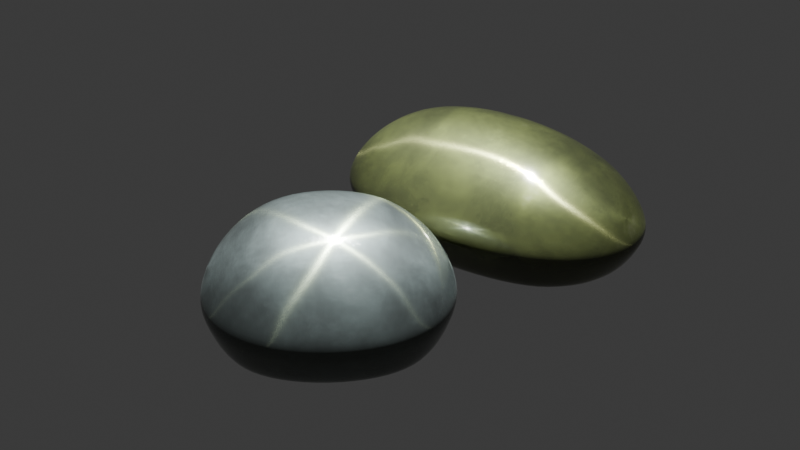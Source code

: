 # Source: chatoyant_gem_shader.blend  (saved by Blender 4.5.90; exported with 4.5.12 LTS)
import bpy
from mathutils import Matrix  # noqa: F401  (used for matrix-valued properties, if any)

bpy.ops.wm.read_factory_settings(use_empty=True)
scene = bpy.context.scene
scene.name = 'Scene'

# ---- collections
col_collection = bpy.data.collections.new('Collection'); scene.collection.children.link(col_collection)

# ---- materials (node trees are filled in below, after node groups)
mat_chatoyancy = bpy.data.materials.new('chatoyancy')
mat_chatoyancy.alpha_threshold = 0.0
mat_chatoyancy.use_transparent_shadow = False
mat_chatoyancy.roughness = 0.5
mat_chatoyancy.line_color = (0.0, 0.0, 0.0, 1.0)
mat_asterism = bpy.data.materials.new('asterism')
mat_asterism.alpha_threshold = 0.0
mat_asterism.use_transparent_shadow = False
mat_asterism.roughness = 0.5
mat_asterism.line_color = (0.0, 0.0, 0.0, 1.0)

# ---- node groups
ng_inside_fibers = bpy.data.node_groups.new('inside fibers', 'ShaderNodeTree')
_s = ng_inside_fibers.interface.new_socket(name='Result', in_out='OUTPUT', socket_type='NodeSocketFloat')
_s = ng_inside_fibers.interface.new_socket(name='Vector', in_out='INPUT', socket_type='NodeSocketVector')
_N = ng_inside_fibers.nodes; _L = ng_inside_fibers.links
n0 = _N.new('NodeGroupOutput'); n0.name = 'Group Output'; n0.location = (352, 0)
n1 = _N.new('NodeGroupInput'); n1.name = 'Group Input'; n1.location = (-472, -46)
n2 = _N.new('ShaderNodeTexNoise'); n2.name = 'Noise Texture.007'; n2.location = (196, -36)
n2.inputs[2].default_value = 25.0
n3 = _N.new('ShaderNodeMapping'); n3.name = 'Mapping.004'; n3.location = (29, -36)
n3.inputs[3].default_value = (27.1, 0.47, 1.0)
n4 = _N.new('ShaderNodeMapRange'); n4.name = 'Map Range.002'; n4.location = (356, -36)
n4.inputs[1].default_value = 0.5
n4.inputs[2].default_value = 0.6
n4.inputs[3].default_value = 0.02
n4.inputs[4].default_value = 0.05
n5 = _N.new('NodeFrame'); n5.name = 'Frame'; n5.location = (-279, 35)
n5.label = 'fibers (imperfections)'
n5.width = 526
n2.parent = n5
n3.parent = n5
n4.parent = n5
_L.new(n2.outputs[0], n4.inputs[0])
_L.new(n3.outputs[0], n2.inputs[0])
_L.new(n4.outputs[0], n0.inputs[0])
_L.new(n1.outputs[0], n3.inputs[0])
n0.is_active_output = True
ng_color = bpy.data.node_groups.new('color', 'ShaderNodeTree')
_s = ng_color.interface.new_socket(name='Vector', in_out='OUTPUT', socket_type='NodeSocketVector')
_s = ng_color.interface.new_socket(name='Value', in_out='OUTPUT', socket_type='NodeSocketFloat')
_s = ng_color.interface.new_socket(name='Vector', in_out='INPUT', socket_type='NodeSocketVector')
_s.hide_value = True
_s = ng_color.interface.new_socket(name='W', in_out='INPUT', socket_type='NodeSocketFloat')
_s.default_value = 2.1
_s.min_value = -1000.0
_s.max_value = 1000.0
_N = ng_color.nodes; _L = ng_color.links
n0 = _N.new('NodeGroupOutput'); n0.name = 'Group Output'; n0.location = (1033, 92)
n1 = _N.new('NodeGroupInput'); n1.name = 'Group Input'; n1.location = (-1160, 0)
n2 = _N.new('ShaderNodeTexNoise'); n2.name = 'Noise Texture.009'; n2.location = (29, -137)
n2.inputs[2].default_value = 1.3
n2.inputs[3].default_value = 3.0
n2.inputs[4].default_value = 0.4
n2.inputs[5].default_value = 2.1
n3 = _N.new('ShaderNodeTexNoise'); n3.name = 'Noise Texture.010'; n3.location = (29, -36)
n3.inputs[2].default_value = 3.0
n3.inputs[3].default_value = 3.0
n3.inputs[4].default_value = 0.65
n3.inputs[8].default_value = 0.3
n4 = _N.new('ShaderNodeTexWave'); n4.name = 'Wave Texture.001'; n4.location = (353, -36)
n4.inputs[1].default_value = 0.3
n4.inputs[2].default_value = 2.0
n4.inputs[3].default_value = 3.0
n4.inputs[4].default_value = 8.0
n5 = _N.new('ShaderNodeMath'); n5.name = 'Math.006'; n5.location = (153, 65)
n5.operation = 'MULTIPLY'
n6 = _N.new('ShaderNodeMapRange'); n6.name = 'Map Range.004'; n6.location = (530, -36)
n6.inputs[2].default_value = 0.26
n6.inputs[3].default_value = 0.73
n7 = _N.new('ShaderNodeVectorMath'); n7.name = 'Vector Math.005'; n7.location = (201, -36)
n8 = _N.new('ShaderNodeMath'); n8.name = 'Math.007'; n8.location = (410, 67)
n9 = _N.new('ShaderNodeTexNoise'); n9.name = 'Noise Texture.011'; n9.location = (29, -36)
n9.noise_dimensions = '4D'
n9.normalize = False
n9.inputs[2].default_value = 3.0
n9.inputs[3].default_value = 5.0
n9.inputs[4].default_value = 0.8
n9.inputs[8].default_value = 0.5
n10 = _N.new('ShaderNodeMath'); n10.name = 'Math.008'; n10.location = (-83, 248)
n10.operation = 'MULTIPLY'
n11 = _N.new('ShaderNodeMapRange'); n11.name = 'Map Range.005'; n11.location = (204, -36)
n11.inputs[3].default_value = 0.5
n11.inputs[4].default_value = 0.7
n12 = _N.new('NodeFrame'); n12.name = 'Frame.001'; n12.location = (-627, -275)
n12.label = 'big waves'
n12.width = 700
n13 = _N.new('NodeFrame'); n13.name = 'Frame.002'; n13.location = (-444, 477)
n13.label = 'colour variation'
n13.width = 198
n14 = _N.new('NodeFrame'); n14.name = 'Frame.003'; n14.location = (-525, 99)
n14.label = 'detailed noise'
n14.width = 373
n15 = _N.new('NodeReroute'); n15.name = 'Reroute'; n15.location = (-940, -40)
n15.width = 12
n15.socket_idname = 'NodeSocketVector'
n16 = _N.new('ShaderNodeGroup'); n16.name = 'Group'; n16.location = (154, -188)
n16.width = 219
n16.node_tree = ng_inside_fibers
n17 = _N.new('NodeReroute'); n17.name = 'Reroute.001'; n17.location = (-840, -780)
n17.width = 12
n17.socket_idname = 'NodeSocketVector'
n18 = _N.new('NodeReroute'); n18.name = 'Reroute.002'; n18.location = (120, -780)
n18.width = 12
n18.socket_idname = 'NodeSocketVector'
n19 = _N.new('ShaderNodeMapping'); n19.name = 'Mapping'; n19.location = (-698, -72)
n19.hide = True
n19.inputs[3].default_value = (0.5, 1.0, 1.0)
n20 = _N.new('ShaderNodeValToRGB'); n20.name = 'Color Ramp'; n20.location = (623, 18)
while len(n20.color_ramp.elements) > 1: n20.color_ramp.elements.remove(n20.color_ramp.elements[-1])
n20.color_ramp.elements[0].position = 0.0; n20.color_ramp.elements[0].color = (0.04269, 0.06244, 0.01971, 1.0)
_e = n20.color_ramp.elements.new(0.4); _e.color = (0.4454, 0.5726, 0.09465, 1.0)
_e = n20.color_ramp.elements.new(0.75); _e.color = (0.9579, 1.0, 0.6278, 1.0)
_e = n20.color_ramp.elements.new(1.0); _e.color = (0.9579, 1.0, 0.6278, 1.0)
n21 = _N.new('NodeReroute'); n21.name = 'Reroute.003'; n21.location = (120, -267)
n21.width = 12
n21.socket_idname = 'NodeSocketVector'
n2.parent = n12
n3.parent = n13
n4.parent = n12
n6.parent = n12
n7.parent = n12
n9.parent = n14
n11.parent = n14
_L.new(n6.outputs[0], n5.inputs[1])
_L.new(n2.outputs[0], n7.inputs[1])
_L.new(n9.outputs[0], n11.inputs[0])
_L.new(n4.outputs[0], n6.inputs[0])
_L.new(n3.outputs[0], n10.inputs[0])
_L.new(n10.outputs[0], n5.inputs[0])
_L.new(n11.outputs[0], n10.inputs[1])
_L.new(n7.outputs[0], n4.inputs[0])
_L.new(n5.outputs[0], n8.inputs[0])
_L.new(n15.outputs[0], n2.inputs[0])
_L.new(n15.outputs[0], n3.inputs[0])
_L.new(n15.outputs[0], n7.inputs[0])
_L.new(n19.outputs[0], n9.inputs[0])
_L.new(n1.outputs[0], n15.inputs[0])
_L.new(n21.outputs[0], n16.inputs[0])
_L.new(n16.outputs[0], n8.inputs[1])
_L.new(n15.outputs[0], n17.inputs[0])
_L.new(n17.outputs[0], n18.inputs[0])
_L.new(n15.outputs[0], n19.inputs[0])
_L.new(n8.outputs[0], n0.inputs[1])
_L.new(n1.outputs[1], n9.inputs[1])
_L.new(n8.outputs[0], n20.inputs[0])
_L.new(n20.outputs[0], n0.inputs[0])
_L.new(n18.outputs[0], n21.inputs[0])
n0.is_active_output = True
ng_chrysoberyl_002 = bpy.data.node_groups.new('chrysoberyl.002', 'ShaderNodeTree')
_s = ng_chrysoberyl_002.interface.new_socket(name='BSDF', in_out='OUTPUT', socket_type='NodeSocketShader')
_s = ng_chrysoberyl_002.interface.new_socket(name='Roughness', in_out='INPUT', socket_type='NodeSocketFloat')
_s.subtype = 'FACTOR'
_s.default_value = 0.05
_s.min_value = 0.0
_s.max_value = 1.0
_s = ng_chrysoberyl_002.interface.new_socket(name='Height', in_out='INPUT', socket_type='NodeSocketFloat')
_s.default_value = 1.0
_s.min_value = -1000.0
_s.max_value = 1000.0
_s.hide_value = True
_N = ng_chrysoberyl_002.nodes; _L = ng_chrysoberyl_002.links
n0 = _N.new('NodeGroupOutput'); n0.name = 'Group Output'; n0.location = (1000, -231)
n1 = _N.new('NodeGroupInput'); n1.name = 'Group Input'; n1.location = (-378, -179)
n2 = _N.new('ShaderNodeBsdfPrincipled'); n2.name = 'Principled BSDF.002'; n2.location = (29, -36)
n2.inputs[3].default_value = 1.7
n2.inputs[20].default_value = 0.0
n2.inputs[21].default_value = 1.7
n2.inputs[25].default_value = 0.2
n3 = _N.new('NodeFrame'); n3.name = 'Frame'; n3.location = (111, 56)
n3.label = 'chrysoberyl'
n3.width = 298
n4 = _N.new('ShaderNodeMath'); n4.name = 'Math'; n4.location = (-159, -38)
n4.operation = 'MULTIPLY'
n4.inputs[1].default_value = 1.3
n5 = _N.new('ShaderNodeBump'); n5.name = 'Bump'; n5.location = (-159, -192)
n5.inputs[1].default_value = 0.02
n5.inputs[2].default_value = 1.0
n6 = _N.new('ShaderNodeGroup'); n6.name = 'Group.002'; n6.location = (29, -36)
n6.node_tree = ng_color
n6.inputs[1].default_value = 4.4
n7 = _N.new('ShaderNodeMapRange'); n7.name = 'Map Range'; n7.location = (189, -36)
n7.inputs[1].default_value = 0.23
n7.inputs[2].default_value = 0.55
n8 = _N.new('ShaderNodeMix'); n8.name = 'Mix'; n8.location = (529, -116)
n8.data_type = 'RGBA'
n9 = _N.new('ShaderNodeGroup'); n9.name = 'Group.004'; n9.location = (29, -296)
n9.node_tree = ng_color
n9.inputs[1].default_value = 5.4
n10 = _N.new('ShaderNodeHueSaturation'); n10.name = 'Hue/Saturation/Value.001'; n10.location = (708, -118)
n10.inputs[1].default_value = 0.8
n10.inputs[2].default_value = 0.03
n11 = _N.new('NodeFrame'); n11.name = 'Frame.001'; n11.location = (-1392, 556)
n11.label = 'colour'
n11.width = 888
n12 = _N.new('NodeReroute'); n12.name = 'Reroute'; n12.location = (-459, 403)
n12.width = 12
n13 = _N.new('ShaderNodeBrightContrast'); n13.name = 'Brightness/Contrast'; n13.location = (189, -296)
n13.inputs[2].default_value = -0.1
n14 = _N.new('ShaderNodeMixShader'); n14.name = 'Mix Shader.001'; n14.location = (708, -227)
n14.inputs[0].default_value = 0.12
n15 = _N.new('ShaderNodeBsdfAnisotropic'); n15.name = 'Glossy BSDF'; n15.location = (264, -469)
n15.inputs[1].default_value = 0.5187
n15.inputs[2].default_value = 0.2
n16 = _N.new('ShaderNodeVectorMath'); n16.name = 'Vector Math.002'; n16.location = (24, -442)
n16.operation = 'MULTIPLY'
n17 = _N.new('ShaderNodeTangent'); n17.name = 'Tangent'; n17.location = (-326, -622)
n17.axis = 'X'
n18 = _N.new('ShaderNodeVectorMath'); n18.name = 'Vector Math.003'; n18.location = (-146, -622)
n19 = _N.new('ShaderNodeTexNoise'); n19.name = 'Noise Texture.005'; n19.location = (-326, -742)
n19.noise_dimensions = '4D'
n19.inputs[1].default_value = 11.1
n19.inputs[2].default_value = 1.5
n19.inputs[3].default_value = 3.0
n19.inputs[4].default_value = 0.45
n20 = _N.new('ShaderNodeVectorMath'); n20.name = 'Vector Math.004'; n20.location = (14, -622)
n20.inputs[1].default_value = (-0.5, -0.5, -0.5)
n21 = _N.new('ShaderNodeTexCoord'); n21.name = 'Texture Coordinate.001'; n21.location = (-1721, 345)
n22 = _N.new('NodeReroute'); n22.name = 'Reroute.001'; n22.location = (-1536, 312)
n22.width = 12
n22.socket_idname = 'NodeSocketVector'
n23 = _N.new('ShaderNodeValue'); n23.name = 'Value.001'; n23.location = (-142, -540)
n23.outputs[0].default_value = 15.0
n24 = _N.new('NodeReroute'); n24.name = 'Reroute.002'; n24.location = (-459, -519)
n24.width = 12
n2.parent = n3
n6.parent = n11
n7.parent = n11
n8.parent = n11
n9.parent = n11
n10.parent = n11
n13.parent = n11
_L.new(n1.outputs[0], n4.inputs[0])
_L.new(n1.outputs[1], n5.inputs[3])
_L.new(n6.outputs[1], n7.inputs[0])
_L.new(n7.outputs[0], n8.inputs[0])
_L.new(n6.outputs[0], n8.inputs[7])
_L.new(n13.outputs[0], n8.inputs[6])
_L.new(n10.outputs[0], n12.inputs[0])
_L.new(n8.outputs[2], n10.inputs[4])
_L.new(n9.outputs[0], n13.inputs[0])
_L.new(n2.outputs[0], n14.inputs[1])
_L.new(n5.outputs[0], n2.inputs[5])
_L.new(n14.outputs[0], n0.inputs[0])
_L.new(n19.outputs[0], n18.inputs[1])
_L.new(n17.outputs[0], n18.inputs[0])
_L.new(n20.outputs[0], n15.inputs[5])
_L.new(n18.outputs[0], n20.inputs[0])
_L.new(n15.outputs[0], n14.inputs[2])
_L.new(n21.outputs[3], n22.inputs[0])
_L.new(n22.outputs[0], n6.inputs[0])
_L.new(n22.outputs[0], n9.inputs[0])
_L.new(n23.outputs[0], n16.inputs[1])
_L.new(n16.outputs[0], n15.inputs[0])
_L.new(n24.outputs[0], n16.inputs[0])
_L.new(n12.outputs[0], n24.inputs[0])
_L.new(n12.outputs[0], n2.inputs[0])
_L.new(n22.outputs[0], n19.inputs[0])
_L.new(n4.outputs[0], n2.inputs[2])
n0.is_active_output = True
ng_fibers_imperfections = bpy.data.node_groups.new('fibers imperfections', 'ShaderNodeTree')
_s = ng_fibers_imperfections.interface.new_socket(name='Result', in_out='OUTPUT', socket_type='NodeSocketFloat')
_s = ng_fibers_imperfections.interface.new_socket(name='Vector', in_out='INPUT', socket_type='NodeSocketVector')
_N = ng_fibers_imperfections.nodes; _L = ng_fibers_imperfections.links
n0 = _N.new('NodeGroupOutput'); n0.name = 'Group Output'; n0.location = (352, 0)
n1 = _N.new('NodeGroupInput'); n1.name = 'Group Input'; n1.location = (-486, 0)
n2 = _N.new('ShaderNodeTexNoise'); n2.name = 'Noise Texture.007'; n2.location = (196, -36)
n2.inputs[2].default_value = 25.0
n3 = _N.new('ShaderNodeMapping'); n3.name = 'Mapping.004'; n3.location = (29, -36)
n3.inputs[3].default_value = (27.1, 0.47, 1.0)
n4 = _N.new('ShaderNodeMapRange'); n4.name = 'Map Range.002'; n4.location = (356, -36)
n4.inputs[3].default_value = 0.05
n4.inputs[4].default_value = 0.07
n5 = _N.new('NodeFrame'); n5.name = 'Frame'; n5.location = (-279, 35)
n5.label = 'fibers (imperfections)'
n5.width = 526
n2.parent = n5
n3.parent = n5
n4.parent = n5
_L.new(n2.outputs[0], n4.inputs[0])
_L.new(n3.outputs[0], n2.inputs[0])
_L.new(n1.outputs[0], n3.inputs[0])
_L.new(n4.outputs[0], n0.inputs[0])
n0.is_active_output = True
ng_scratches = bpy.data.node_groups.new('scratches', 'ShaderNodeTree')
_s = ng_scratches.interface.new_socket(name='Result', in_out='OUTPUT', socket_type='NodeSocketFloat')
_s = ng_scratches.interface.new_socket(name='Input', in_out='INPUT', socket_type='NodeSocketVector')
_N = ng_scratches.nodes; _L = ng_scratches.links
n0 = _N.new('NodeGroupOutput'); n0.name = 'Group Output'; n0.location = (1063, 178)
n1 = _N.new('NodeGroupInput'); n1.name = 'Group Input'; n1.location = (-1261, -454)
n2 = _N.new('ShaderNodeTexVoronoi'); n2.name = 'Voronoi Texture'; n2.location = (29, -36)
n2.voronoi_dimensions = '4D'
n2.feature = 'DISTANCE_TO_EDGE'
n2.inputs[1].default_value = 5.8
n2.inputs[2].default_value = 0.6
n3 = _N.new('ShaderNodeTexNoise'); n3.name = 'Noise Texture'; n3.location = (29, -336)
n3.noise_dimensions = '4D'
n3.inputs[2].default_value = 2.0
n4 = _N.new('ShaderNodeMapRange'); n4.name = 'Map Range'; n4.location = (209, -36)
n4.inputs[2].default_value = 0.002
n5 = _N.new('ShaderNodeMapRange'); n5.name = 'Map Range.001'; n5.location = (209, -336)
n5.inputs[1].default_value = 0.38
n5.inputs[2].default_value = 0.46
n6 = _N.new('ShaderNodeMix'); n6.name = 'Mix'; n6.location = (429, -176)
n6.data_type = 'RGBA'
n6.inputs[7].default_value = (1.0, 1.0, 1.0, 1.0)
n7 = _N.new('NodeReroute'); n7.name = 'Reroute.001'; n7.location = (-1041, -489)
n7.width = 12
n7.socket_idname = 'NodeSocketVector'
n8 = _N.new('NodeReroute'); n8.name = 'Reroute.004'; n8.location = (-493, -181)
n8.width = 12
n9 = _N.new('ShaderNodeMix'); n9.name = 'Mix.001'; n9.location = (-781, -149)
n9.data_type = 'RGBA'
n9.inputs[0].default_value = 0.8
n10 = _N.new('ShaderNodeTexNoise'); n10.name = 'Noise Texture.001'; n10.location = (-981, -149)
n10.noise_dimensions = '4D'
n10.inputs[2].default_value = 1.0
n11 = _N.new('NodeFrame'); n11.name = 'Frame.001'; n11.location = (-189, 516)
n11.label = 'scratch'
n11.width = 598
n12 = _N.new('ShaderNodeTexVoronoi'); n12.name = 'Voronoi Texture.001'; n12.location = (29, -36)
n12.voronoi_dimensions = '4D'
n12.feature = 'DISTANCE_TO_EDGE'
n12.inputs[1].default_value = 8.3
n12.inputs[2].default_value = 0.6
n13 = _N.new('ShaderNodeTexNoise'); n13.name = 'Noise Texture.002'; n13.location = (29, -336)
n13.noise_dimensions = '4D'
n13.inputs[2].default_value = 2.0
n14 = _N.new('ShaderNodeMapRange'); n14.name = 'Map Range.002'; n14.location = (209, -36)
n14.inputs[2].default_value = 0.002
n15 = _N.new('ShaderNodeMapRange'); n15.name = 'Map Range.003'; n15.location = (209, -336)
n15.inputs[1].default_value = 0.38
n15.inputs[2].default_value = 0.46
n16 = _N.new('ShaderNodeMix'); n16.name = 'Mix.002'; n16.location = (429, -176)
n16.data_type = 'RGBA'
n16.inputs[7].default_value = (1.0, 1.0, 1.0, 1.0)
n17 = _N.new('NodeFrame'); n17.name = 'Frame.002'; n17.location = (-169, -184)
n17.label = 'scratch'
n17.width = 598
n18 = _N.new('ShaderNodeMath'); n18.name = 'Math'; n18.location = (590, 160)
n18.operation = 'MULTIPLY'
n19 = _N.new('NodeReroute'); n19.name = 'Reroute.005'; n19.location = (-250, -520)
n19.width = 12
n20 = _N.new('NodeReroute'); n20.name = 'Reroute.007'; n20.location = (-230, 200)
n20.width = 12
n21 = _N.new('ShaderNodeMapRange'); n21.name = 'Map Range.004'; n21.location = (760, 180)
n21.inputs[2].default_value = 0.46
n21.inputs[3].default_value = 0.05
n21.inputs[4].default_value = 0.0
n22 = _N.new('NodeReroute'); n22.name = 'Reroute'; n22.location = (-821, -489)
n22.width = 12
n22.socket_idname = 'NodeSocketVector'
n23 = _N.new('NodeReroute'); n23.name = 'Reroute.002'; n23.location = (-493, 203)
n23.width = 12
n24 = _N.new('NodeReroute'); n24.name = 'Reroute.003'; n24.location = (-493, -523)
n24.width = 12
n2.parent = n11
n3.parent = n11
n4.parent = n11
n5.parent = n11
n6.parent = n11
n12.parent = n17
n13.parent = n17
n14.parent = n17
n15.parent = n17
n16.parent = n17
_L.new(n10.outputs[1], n9.inputs[6])
_L.new(n23.outputs[0], n20.inputs[0])
_L.new(n6.outputs[2], n18.inputs[0])
_L.new(n3.outputs[0], n5.inputs[0])
_L.new(n24.outputs[0], n19.inputs[0])
_L.new(n22.outputs[0], n9.inputs[7])
_L.new(n15.outputs[0], n16.inputs[0])
_L.new(n20.outputs[0], n3.inputs[0])
_L.new(n19.outputs[0], n12.inputs[0])
_L.new(n5.outputs[0], n6.inputs[0])
_L.new(n4.outputs[0], n6.inputs[6])
_L.new(n18.outputs[0], n21.inputs[0])
_L.new(n19.outputs[0], n13.inputs[0])
_L.new(n7.outputs[0], n10.inputs[0])
_L.new(n13.outputs[0], n15.inputs[0])
_L.new(n9.outputs[2], n8.inputs[0])
_L.new(n14.outputs[0], n16.inputs[6])
_L.new(n12.outputs[0], n14.inputs[0])
_L.new(n2.outputs[0], n4.inputs[0])
_L.new(n20.outputs[0], n2.inputs[0])
_L.new(n16.outputs[2], n18.inputs[1])
_L.new(n1.outputs[0], n7.inputs[0])
_L.new(n21.outputs[0], n0.inputs[0])
_L.new(n7.outputs[0], n22.inputs[0])
_L.new(n8.outputs[0], n23.inputs[0])
_L.new(n8.outputs[0], n24.inputs[0])
n0.is_active_output = True
ng_rutile_fibers_mask = bpy.data.node_groups.new('rutile fibers mask', 'ShaderNodeTree')
_s = ng_rutile_fibers_mask.interface.new_socket(name='Result', in_out='OUTPUT', socket_type='NodeSocketFloat')
_s = ng_rutile_fibers_mask.interface.new_socket(name='Vector', in_out='INPUT', socket_type='NodeSocketVector')
_N = ng_rutile_fibers_mask.nodes; _L = ng_rutile_fibers_mask.links
n0 = _N.new('NodeGroupOutput'); n0.name = 'Group Output'; n0.location = (401, -16)
n1 = _N.new('NodeGroupInput'); n1.name = 'Group Input'; n1.location = (-382, -69)
n2 = _N.new('ShaderNodeTexNoise'); n2.name = 'Noise Texture.008'; n2.location = (195, -41)
n2.inputs[2].default_value = 210.7
n3 = _N.new('ShaderNodeMapping'); n3.name = 'Mapping.006'; n3.location = (29, -39)
n3.inputs[3].default_value = (95.0, 0.01, 1.0)
n4 = _N.new('ShaderNodeMapRange'); n4.name = 'Map Range.003'; n4.location = (362, -36)
n4.inputs[1].default_value = 0.5
n5 = _N.new('NodeFrame'); n5.name = 'Frame.001'; n5.location = (-181, 18)
n5.label = 'rulite fibers mask'
n5.width = 531
n2.parent = n5
n3.parent = n5
n4.parent = n5
_L.new(n2.outputs[0], n4.inputs[0])
_L.new(n3.outputs[0], n2.inputs[0])
_L.new(n1.outputs[0], n3.inputs[0])
_L.new(n4.outputs[0], n0.inputs[0])
n0.is_active_output = True
ng_chrysoberyl_001 = bpy.data.node_groups.new('chrysoberyl.001', 'ShaderNodeTree')
_s = ng_chrysoberyl_001.interface.new_socket(name='BSDF', in_out='OUTPUT', socket_type='NodeSocketShader')
_s = ng_chrysoberyl_001.interface.new_socket(name='Roughness', in_out='INPUT', socket_type='NodeSocketFloat')
_s.subtype = 'FACTOR'
_s.default_value = 0.05
_s.min_value = 0.0
_s.max_value = 1.0
_s = ng_chrysoberyl_001.interface.new_socket(name='Height', in_out='INPUT', socket_type='NodeSocketFloat')
_s.default_value = 1.0
_s.min_value = -1000.0
_s.max_value = 1000.0
_s.hide_value = True
_N = ng_chrysoberyl_001.nodes; _L = ng_chrysoberyl_001.links
n0 = _N.new('NodeGroupOutput'); n0.name = 'Group Output'; n0.location = (1000, -231)
n1 = _N.new('NodeGroupInput'); n1.name = 'Group Input'; n1.location = (-378, -179)
n2 = _N.new('ShaderNodeBsdfPrincipled'); n2.name = 'Principled BSDF.002'; n2.location = (29, -36)
n2.inputs[3].default_value = 1.7
n2.inputs[20].default_value = 0.0
n2.inputs[21].default_value = 1.7
n2.inputs[25].default_value = 0.2
n3 = _N.new('NodeFrame'); n3.name = 'Frame'; n3.location = (111, 56)
n3.label = 'chrysoberyl'
n3.width = 298
n4 = _N.new('ShaderNodeMath'); n4.name = 'Math'; n4.location = (-159, -38)
n4.operation = 'MULTIPLY'
n4.inputs[1].default_value = 1.3
n5 = _N.new('ShaderNodeBump'); n5.name = 'Bump'; n5.location = (-159, -192)
n5.inputs[1].default_value = 0.02
n5.inputs[2].default_value = 1.0
n6 = _N.new('ShaderNodeGroup'); n6.name = 'Group.002'; n6.location = (29, -36)
n6.node_tree = ng_color
n6.inputs[1].default_value = 4.4
n7 = _N.new('ShaderNodeMapRange'); n7.name = 'Map Range'; n7.location = (189, -36)
n7.inputs[1].default_value = 0.23
n7.inputs[2].default_value = 0.55
n8 = _N.new('ShaderNodeMix'); n8.name = 'Mix'; n8.location = (529, -116)
n8.data_type = 'RGBA'
n9 = _N.new('ShaderNodeGroup'); n9.name = 'Group.004'; n9.location = (29, -296)
n9.node_tree = ng_color
n9.inputs[1].default_value = 5.4
n10 = _N.new('ShaderNodeHueSaturation'); n10.name = 'Hue/Saturation/Value.001'; n10.location = (708, -118)
n10.inputs[0].default_value = 0.78
n10.inputs[1].default_value = 0.25
n10.inputs[2].default_value = 0.045
n11 = _N.new('NodeFrame'); n11.name = 'Frame.001'; n11.location = (-1392, 556)
n11.label = 'colour'
n11.width = 888
n12 = _N.new('NodeReroute'); n12.name = 'Reroute'; n12.location = (-459, 403)
n12.width = 12
n13 = _N.new('ShaderNodeBrightContrast'); n13.name = 'Brightness/Contrast'; n13.location = (189, -296)
n13.inputs[2].default_value = -0.1
n14 = _N.new('ShaderNodeMixShader'); n14.name = 'Mix Shader.001'; n14.location = (708, -227)
n14.inputs[0].default_value = 0.12
n15 = _N.new('ShaderNodeBsdfAnisotropic'); n15.name = 'Glossy BSDF'; n15.location = (264, -469)
n15.inputs[1].default_value = 0.5187
n15.inputs[2].default_value = 0.2
n16 = _N.new('ShaderNodeVectorMath'); n16.name = 'Vector Math.002'; n16.location = (24, -442)
n16.operation = 'MULTIPLY'
n17 = _N.new('ShaderNodeTangent'); n17.name = 'Tangent'; n17.location = (-326, -622)
n17.axis = 'X'
n18 = _N.new('ShaderNodeVectorMath'); n18.name = 'Vector Math.003'; n18.location = (-146, -622)
n19 = _N.new('ShaderNodeTexNoise'); n19.name = 'Noise Texture.005'; n19.location = (-326, -742)
n19.noise_dimensions = '4D'
n19.inputs[1].default_value = 11.1
n19.inputs[2].default_value = 1.5
n19.inputs[3].default_value = 3.0
n19.inputs[4].default_value = 0.45
n20 = _N.new('ShaderNodeVectorMath'); n20.name = 'Vector Math.004'; n20.location = (14, -622)
n20.inputs[1].default_value = (-0.5, -0.5, -0.5)
n21 = _N.new('ShaderNodeTexCoord'); n21.name = 'Texture Coordinate.001'; n21.location = (-1721, 345)
n22 = _N.new('NodeReroute'); n22.name = 'Reroute.001'; n22.location = (-1536, 312)
n22.width = 12
n22.socket_idname = 'NodeSocketVector'
n23 = _N.new('ShaderNodeValue'); n23.name = 'Value.001'; n23.location = (-142, -540)
n23.outputs[0].default_value = 15.0
n24 = _N.new('NodeReroute'); n24.name = 'Reroute.002'; n24.location = (-459, -519)
n24.width = 12
n2.parent = n3
n6.parent = n11
n7.parent = n11
n8.parent = n11
n9.parent = n11
n10.parent = n11
n13.parent = n11
_L.new(n4.outputs[0], n2.inputs[2])
_L.new(n1.outputs[0], n4.inputs[0])
_L.new(n1.outputs[1], n5.inputs[3])
_L.new(n6.outputs[1], n7.inputs[0])
_L.new(n7.outputs[0], n8.inputs[0])
_L.new(n6.outputs[0], n8.inputs[7])
_L.new(n13.outputs[0], n8.inputs[6])
_L.new(n10.outputs[0], n12.inputs[0])
_L.new(n8.outputs[2], n10.inputs[4])
_L.new(n9.outputs[0], n13.inputs[0])
_L.new(n2.outputs[0], n14.inputs[1])
_L.new(n5.outputs[0], n2.inputs[5])
_L.new(n14.outputs[0], n0.inputs[0])
_L.new(n19.outputs[0], n18.inputs[1])
_L.new(n17.outputs[0], n18.inputs[0])
_L.new(n20.outputs[0], n15.inputs[5])
_L.new(n18.outputs[0], n20.inputs[0])
_L.new(n15.outputs[0], n14.inputs[2])
_L.new(n21.outputs[3], n22.inputs[0])
_L.new(n22.outputs[0], n6.inputs[0])
_L.new(n22.outputs[0], n9.inputs[0])
_L.new(n23.outputs[0], n16.inputs[1])
_L.new(n16.outputs[0], n15.inputs[0])
_L.new(n24.outputs[0], n16.inputs[0])
_L.new(n12.outputs[0], n24.inputs[0])
_L.new(n12.outputs[0], n2.inputs[0])
_L.new(n22.outputs[0], n19.inputs[0])
n0.is_active_output = True
ng_band = bpy.data.node_groups.new('band', 'ShaderNodeTree')
_s = ng_band.interface.new_socket(name='Shader', in_out='OUTPUT', socket_type='NodeSocketShader')
_s = ng_band.interface.new_socket(name='Input', in_out='INPUT', socket_type='NodeSocketVector')
_s = ng_band.interface.new_socket(name='X', in_out='INPUT', socket_type='NodeSocketFloat')
_s.min_value = -1e+04
_s.max_value = 1e+04
_s = ng_band.interface.new_socket(name='Y', in_out='INPUT', socket_type='NodeSocketFloat')
_s.min_value = -1e+04
_s.max_value = 1e+04
_N = ng_band.nodes; _L = ng_band.links
n0 = _N.new('NodeGroupOutput'); n0.name = 'Group Output'; n0.location = (1296, 55)
n1 = _N.new('NodeGroupInput'); n1.name = 'Group Input'; n1.location = (-1155, 0)
n2 = _N.new('ShaderNodeVectorMath'); n2.name = 'Vector Math.004'; n2.location = (-233, -222)
n2.operation = 'CROSS_PRODUCT'
n3 = _N.new('ShaderNodeNewGeometry'); n3.name = 'Geometry.001'; n3.location = (-496, -250)
n4 = _N.new('ShaderNodeBsdfAnisotropic'); n4.name = 'Glossy BSDF.001'; n4.location = (186, -47)
n4.inputs[1].default_value = 0.2298
n4.inputs[2].default_value = 0.69
n5 = _N.new('ShaderNodeMixShader'); n5.name = 'Mix Shader.001'; n5.location = (1083, 53)
n6 = _N.new('ShaderNodeCombineXYZ'); n6.name = 'Combine XYZ'; n6.location = (-494, -319)
n7 = _N.new('ShaderNodeTexNoise'); n7.name = 'Noise Texture'; n7.location = (-404, -460)
n7.inputs[2].default_value = 1.0
n7.inputs[4].default_value = 0.3258
n8 = _N.new('ShaderNodeVectorMath'); n8.name = 'Vector Math.005'; n8.location = (-4, -280)
n9 = _N.new('ShaderNodeMath'); n9.name = 'Math.003'; n9.location = (-239, -460)
n9.operation = 'SUBTRACT'
n10 = _N.new('ShaderNodeRGB'); n10.name = 'RGB.003'; n10.location = (-5, -96)
n10.outputs[0].default_value = (0.5725, 0.7008, 0.4485, 1.0)
n11 = _N.new('ShaderNodeMixShader'); n11.name = 'Mix Shader.003'; n11.location = (861, -65)
n11.inputs[0].default_value = 0.3581
n12 = _N.new('ShaderNodeBsdfGlass'); n12.name = 'Glass BSDF.001'; n12.location = (620, -237)
n12.inputs[1].default_value = 0.07
n12.inputs[2].default_value = 2.7
n13 = _N.new('ShaderNodeBump'); n13.name = 'Bump'; n13.location = (445, -403)
n13.inputs[1].default_value = 0.02
n14 = _N.new('ShaderNodeRGB'); n14.name = 'RGB.004'; n14.location = (452, -236)
n14.outputs[0].default_value = (0.8718, 0.9444, 0.9326, 1.0)
n15 = _N.new('ShaderNodeGroup'); n15.name = 'Group.005'; n15.location = (163, 208)
n15.width = 180
n15.node_tree = ng_chrysoberyl_001
n16 = _N.new('ShaderNodeGroup'); n16.name = 'Group.006'; n16.location = (-370, 133)
n16.width = 200
n16.node_tree = ng_fibers_imperfections
n17 = _N.new('ShaderNodeMath'); n17.name = 'Math.004'; n17.location = (-112, 127)
n18 = _N.new('ShaderNodeGroup'); n18.name = 'Group.007'; n18.location = (-312, 5)
n18.node_tree = ng_scratches
n19 = _N.new('ShaderNodeGroup'); n19.name = 'Group.008'; n19.location = (168, 460)
n19.width = 173
n19.node_tree = ng_rutile_fibers_mask
n20 = _N.new('NodeReroute'); n20.name = 'Reroute.001'; n20.location = (-936, -38)
n20.width = 12
n20.socket_idname = 'NodeSocketVector'
_L.new(n17.outputs[0], n15.inputs[0])
_L.new(n17.outputs[0], n15.inputs[1])
_L.new(n16.outputs[0], n17.inputs[0])
_L.new(n2.outputs[0], n8.inputs[0])
_L.new(n14.outputs[0], n12.inputs[0])
_L.new(n20.outputs[0], n16.inputs[0])
_L.new(n13.outputs[0], n12.inputs[3])
_L.new(n20.outputs[0], n7.inputs[0])
_L.new(n20.outputs[0], n18.inputs[0])
_L.new(n15.outputs[0], n5.inputs[1])
_L.new(n19.outputs[0], n5.inputs[0])
_L.new(n20.outputs[0], n19.inputs[0])
_L.new(n6.outputs[0], n2.inputs[1])
_L.new(n8.outputs[0], n4.inputs[5])
_L.new(n17.outputs[0], n13.inputs[3])
_L.new(n18.outputs[0], n17.inputs[1])
_L.new(n7.outputs[0], n9.inputs[0])
_L.new(n10.outputs[0], n4.inputs[0])
_L.new(n9.outputs[0], n8.inputs[1])
_L.new(n12.outputs[0], n11.inputs[2])
_L.new(n1.outputs[0], n20.inputs[0])
_L.new(n1.outputs[1], n6.inputs[0])
_L.new(n1.outputs[2], n6.inputs[1])
_L.new(n4.outputs[0], n11.inputs[1])
_L.new(n11.outputs[0], n5.inputs[2])
_L.new(n5.outputs[0], n0.inputs[0])
_L.new(n3.outputs[1], n2.inputs[0])
n0.is_active_output = True

# ---- material node trees
mat_chatoyancy.use_nodes = True; mat_chatoyancy.node_tree.nodes.clear()
_N = mat_chatoyancy.node_tree.nodes; _L = mat_chatoyancy.node_tree.links
n0 = _N.new('ShaderNodeOutputMaterial'); n0.name = 'Material Output'; n0.location = (4139, -808)
n1 = _N.new('ShaderNodeVectorMath'); n1.name = 'Vector Math.004'; n1.location = (2792, -1038)
n1.operation = 'CROSS_PRODUCT'
n2 = _N.new('ShaderNodeBsdfAnisotropic'); n2.name = 'Glossy BSDF.001'; n2.location = (3195, -870)
n2.inputs[1].default_value = 0.2298
n2.inputs[2].default_value = 0.69
n3 = _N.new('ShaderNodeMixShader'); n3.name = 'Mix Shader'; n3.location = (3810, -828)
n4 = _N.new('ShaderNodeCombineXYZ'); n4.name = 'Combine XYZ'; n4.location = (2516, -1142)
n5 = _N.new('ShaderNodeValue'); n5.name = 'Value'; n5.location = (2346, -1166)
n5.outputs[0].default_value = 1.0
n6 = _N.new('ShaderNodeTexNoise'); n6.name = 'Noise Texture'; n6.location = (2606, -1283)
n6.inputs[2].default_value = 1.0
n6.inputs[4].default_value = 0.3258
n7 = _N.new('ShaderNodeVectorMath'); n7.name = 'Vector Math.005'; n7.location = (3006, -1103)
n8 = _N.new('ShaderNodeMath'); n8.name = 'Math.003'; n8.location = (2770, -1283)
n8.operation = 'SUBTRACT'
n9 = _N.new('ShaderNodeRGB'); n9.name = 'RGB.003'; n9.location = (3004, -920)
n9.outputs[0].default_value = (0.7772, 0.8278, 0.3369, 1.0)
n10 = _N.new('ShaderNodeMixShader'); n10.name = 'Mix Shader.003'; n10.location = (3433, -967)
n10.inputs[0].default_value = 0.6548
n11 = _N.new('ShaderNodeBsdfGlass'); n11.name = 'Glass BSDF.001'; n11.location = (2825, -1613)
n11.inputs[1].default_value = 0.07
n11.inputs[2].default_value = 2.7
n12 = _N.new('ShaderNodeBump'); n12.name = 'Bump'; n12.location = (2650, -1778)
n12.inputs[1].default_value = 0.02
n13 = _N.new('ShaderNodeRGB'); n13.name = 'RGB.004'; n13.location = (2656, -1612)
n13.outputs[0].default_value = (0.8459, 0.9053, 0.3294, 1.0)
n14 = _N.new('ShaderNodeGroup'); n14.name = 'Group.005'; n14.location = (2600, -699)
n14.width = 180
n14.node_tree = ng_chrysoberyl_002
n15 = _N.new('ShaderNodeTexCoord'); n15.name = 'Texture Coordinate.001'; n15.location = (1027, -994)
n16 = _N.new('ShaderNodeGroup'); n16.name = 'Group.006'; n16.location = (1795, -907)
n16.width = 200
n16.node_tree = ng_fibers_imperfections
n17 = _N.new('ShaderNodeMath'); n17.name = 'Math.004'; n17.location = (2035, -993)
n17.hide = True
n18 = _N.new('ShaderNodeGroup'); n18.name = 'Group.007'; n18.location = (1820, -1035)
n18.node_tree = ng_scratches
n19 = _N.new('ShaderNodeGroup'); n19.name = 'Group.008'; n19.location = (2600, -563)
n19.width = 173
n19.node_tree = ng_rutile_fibers_mask
n20 = _N.new('NodeReroute'); n20.name = 'Reroute'; n20.location = (1262, -1026)
n20.width = 12
n20.socket_idname = 'NodeSocketVector'
n21 = _N.new('NodeReroute'); n21.name = 'Reroute.001'; n21.location = (2556, -788)
n21.width = 12
n21.socket_idname = 'NodeSocketFloat'
n22 = _N.new('NodeReroute'); n22.name = 'Reroute.002'; n22.location = (1721, -1047)
n22.width = 12
n22.socket_idname = 'NodeSocketVector'
n23 = _N.new('NodeReroute'); n23.name = 'Reroute.003'; n23.location = (2468, -1433)
n23.width = 12
n23.socket_idname = 'NodeSocketVector'
n24 = _N.new('ShaderNodeNewGeometry'); n24.name = 'Geometry'; n24.location = (2517, -1069)
_L.new(n5.outputs[0], n4.inputs[0])
_L.new(n6.outputs[0], n8.inputs[0])
_L.new(n9.outputs[0], n2.inputs[0])
_L.new(n8.outputs[0], n7.inputs[1])
_L.new(n1.outputs[0], n7.inputs[0])
_L.new(n11.outputs[0], n10.inputs[2])
_L.new(n12.outputs[0], n11.inputs[3])
_L.new(n13.outputs[0], n11.inputs[0])
_L.new(n16.outputs[0], n17.inputs[0])
_L.new(n22.outputs[0], n16.inputs[0])
_L.new(n22.outputs[0], n18.inputs[0])
_L.new(n18.outputs[0], n17.inputs[1])
_L.new(n21.outputs[0], n14.inputs[0])
_L.new(n21.outputs[0], n14.inputs[1])
_L.new(n14.outputs[0], n3.inputs[1])
_L.new(n17.outputs[0], n12.inputs[3])
_L.new(n20.outputs[0], n19.inputs[0])
_L.new(n23.outputs[0], n6.inputs[0])
_L.new(n15.outputs[3], n20.inputs[0])
_L.new(n2.outputs[0], n10.inputs[1])
_L.new(n10.outputs[0], n3.inputs[2])
_L.new(n17.outputs[0], n21.inputs[0])
_L.new(n20.outputs[0], n22.inputs[0])
_L.new(n20.outputs[0], n23.inputs[0])
_L.new(n4.outputs[0], n1.inputs[1])
_L.new(n7.outputs[0], n2.inputs[5])
_L.new(n19.outputs[0], n3.inputs[0])
_L.new(n3.outputs[0], n0.inputs[0])
_L.new(n24.outputs[1], n1.inputs[0])
n0.is_active_output = True
mat_asterism.use_nodes = True; mat_asterism.node_tree.nodes.clear()
_N = mat_asterism.node_tree.nodes; _L = mat_asterism.node_tree.links
n0 = _N.new('ShaderNodeOutputMaterial'); n0.name = 'Material Output'; n0.location = (3802, -1167)
n1 = _N.new('ShaderNodeTexCoord'); n1.name = 'Texture Coordinate.001'; n1.location = (1878, -1132)
n2 = _N.new('ShaderNodeMixShader'); n2.name = 'Mix Shader'; n2.location = (2810, -967)
n3 = _N.new('NodeReroute'); n3.name = 'Reroute'; n3.location = (2211, -1167)
n3.width = 12
n3.socket_idname = 'NodeSocketVector'
n4 = _N.new('ShaderNodeMixShader'); n4.name = 'Mix Shader.007'; n4.location = (3126, -1195)
n5 = _N.new('ShaderNodeGroup'); n5.name = 'Group'; n5.location = (2457, -935)
n5.node_tree = ng_band
n5.inputs[1].default_value = 1.0
n5.inputs[2].default_value = 0.0
n6 = _N.new('ShaderNodeGroup'); n6.name = 'Group.001'; n6.location = (2455, -1097)
n6.node_tree = ng_band
n6.inputs[1].default_value = 1.0
n6.inputs[2].default_value = 1.75
n7 = _N.new('ShaderNodeGroup'); n7.name = 'Group.002'; n7.location = (2454, -1263)
n7.node_tree = ng_band
n7.inputs[1].default_value = -1.0
n7.inputs[2].default_value = 2.75
_L.new(n5.outputs[0], n2.inputs[1])
_L.new(n1.outputs[3], n3.inputs[0])
_L.new(n2.outputs[0], n4.inputs[1])
_L.new(n3.outputs[0], n5.inputs[0])
_L.new(n3.outputs[0], n6.inputs[0])
_L.new(n6.outputs[0], n2.inputs[2])
_L.new(n3.outputs[0], n7.inputs[0])
_L.new(n7.outputs[0], n4.inputs[2])
_L.new(n4.outputs[0], n0.inputs[0])
n0.is_active_output = True

# ---- world
world_world = bpy.data.worlds.new('World'); scene.world = world_world
world_world.use_nodes = True; world_world.node_tree.nodes.clear()
_N = world_world.node_tree.nodes; _L = world_world.node_tree.links
n0 = _N.new('ShaderNodeOutputWorld'); n0.name = 'World Output'; n0.location = (200, 100)
n1 = _N.new('ShaderNodeBackground'); n1.name = 'Background'; n1.location = (-200, 100)
n1.inputs[0].default_value = (0.05088, 0.05088, 0.05088, 1.0)
_L.new(n1.outputs[0], n0.inputs[0])
n0.is_active_output = True
world_world.color = (0.05088, 0.05088, 0.05088)
world_world.sun_shadow_jitter_overblur = 0.0

# ---- lights
light_light_001 = bpy.data.lights.new('Light.001', 'AREA')
light_light_001.transmission_factor = 0.0
light_light_001.energy = 500.0
light_light_001.shadow_soft_size = 0.1
light_light_001.shadow_maximum_resolution = 0.006
light_light_001.use_absolute_resolution = True
light_light_001.shape = 'DISK'
light_light_001.size = 0.2
light_light_001.size_y = 0.5
light_light_001.spread = 0.4189

# ---- meshes
me_cube_003 = bpy.data.meshes.new('Cube.003')
me_cube_003.from_pydata([(-0.6443, -0.4027, -0.1972), (-0.6851, -0.4546, 0.4076), (-0.6443, 0.4027, -0.1972), (-0.6851, 0.4546, 0.4076), (0.6443, -0.4027, -0.1972), (0.6851, -0.4546, 0.4076), (0.6443, 0.4027, -0.1972), (0.6851, 0.4546, 0.4076), (-0.7357, 0.2389, -0.1972), (-0.7794, -1.006e-07, -0.1971), (-0.7357, -0.2389, -0.1972), (-0.7524, -0.4614, -0.1972), (-0.8647, -0.5561, 0.1235), (-0.7827, -0.5097, 0.2854), (-0.7272, -0.2508, 0.5061), (-0.7705, -1.116e-07, 0.5789), (-0.7272, 0.2508, 0.5061), (-0.7827, 0.5097, 0.2854), (-0.8647, 0.5561, 0.1235), (-0.7524, 0.4614, -0.1972), (0.3817, 0.4614, -0.1972), (-3.981e-08, 0.4909, -0.1972), (-0.3817, 0.4614, -0.1972), (-0.4058, 0.5209, 0.4358), (-4.12e-08, 0.5542, 0.4555), (0.4058, 0.5209, 0.4358), (0.7827, 0.5097, 0.2854), (0.8647, 0.5561, 0.1235), (0.7524, 0.4614, -0.1972), (0.7357, -0.2389, -0.1972), (0.7794, -1.148e-07, -0.1971), (0.7357, 0.2389, -0.1972), (0.7272, 0.2508, 0.5061), (0.7705, -1.077e-07, 0.5789), (0.7272, -0.2508, 0.5061), (0.7827, -0.5097, 0.2854), (0.8647, -0.5561, 0.1235), (0.7524, -0.4614, -0.1972), (-0.3817, -0.4614, -0.1972), (-2.392e-08, -0.4909, -0.1972), (0.3817, -0.4614, -0.1972), (0.4058, -0.5209, 0.4358), (-2.432e-08, -0.5542, 0.4555), (-0.4058, -0.5209, 0.4358), (-0.9552, -0.2546, -0.1972), (-1.109, -0.3039, 0.1217), (-0.9937, -0.2813, 0.3239), (-1.023, -9.236e-08, -0.1972), (-1.191, -1.161e-07, 0.1217), (-1.064, -1.041e-07, 0.3431), (-0.9552, 0.2546, -0.1972), (-1.109, 0.3039, 0.1217), (-0.9937, 0.2813, 0.3239), (-0.4149, 0.5871, -0.1972), (-0.4726, 0.7132, 0.1217), (-0.4316, 0.6485, 0.2668), (-1.821e-08, 0.6296, -0.1972), (-5.317e-08, 0.7658, 0.1217), (-5.605e-08, 0.6955, 0.2722), (0.4149, 0.5871, -0.1972), (0.4726, 0.7132, 0.1217), (0.4316, 0.6485, 0.2668), (0.9552, 0.2546, -0.1972), (1.109, 0.3039, 0.1217), (0.9937, 0.2813, 0.3239), (1.023, -1.239e-07, -0.1972), (1.191, -1.17e-07, 0.1217), (1.064, -9.417e-08, 0.3431), (0.9552, -0.2546, -0.1972), (1.109, -0.3039, 0.1217), (0.9937, -0.2813, 0.3239), (0.4149, -0.5871, -0.1972), (0.4726, -0.7132, 0.1217), (0.4316, -0.6485, 0.2668), (-4.524e-08, -0.6296, -0.1972), (-1.029e-08, -0.7658, 0.1217), (-7.324e-09, -0.6955, 0.2722), (-0.4149, -0.5871, -0.1972), (-0.4726, -0.7132, 0.1217), (-0.4316, -0.6485, 0.2668), (-0.4043, 0.2546, -0.1972), (-4.067e-08, 0.2683, -0.1972), (0.4043, 0.2546, -0.1972), (-0.426, -1.13e-07, -0.1972), (-3.54e-08, -1.064e-07, -0.1972), (0.426, -1.002e-07, -0.1972), (-0.4043, -0.2546, -0.1972), (-1.871e-08, -0.2683, -0.1972), (0.4043, -0.2546, -0.1972), (0.4404, 0.2945, 0.6103), (-2.792e-08, 0.3104, 0.6426), (-0.4404, 0.2945, 0.6103), (0.4211, -1.242e-07, 0.6994), (-4.549e-08, -1.179e-07, 0.7355), (-0.4211, -1.045e-07, 0.6994), (0.4404, -0.2945, 0.6103), (-4.993e-08, -0.3104, 0.6426), (-0.4404, -0.2945, 0.6103), (-0.8459, -0.5381, 0.02961), (-0.8459, 0.5381, 0.02961), (0.8459, 0.5381, 0.02961), (0.8459, -0.5381, 0.02961), (-1.082, -0.2947, 0.02823), (-1.161, -1.113e-07, 0.02823), (-1.082, 0.2947, 0.02823), (-0.4633, 0.6889, 0.02823), (-4.433e-08, 0.7395, 0.02823), (0.4633, 0.6889, 0.02823), (1.082, 0.2947, 0.02823), (1.161, -1.202e-07, 0.02823), (1.082, -0.2947, 0.02823), (0.4633, -0.6889, 0.02823), (-1.933e-08, -0.7395, 0.02823), (-0.4633, -0.6889, 0.02823)], [], [(102, 45, 48, 103), (45, 46, 49, 48), (103, 48, 51, 104), (48, 49, 52, 51), (0, 11, 44, 10), (98, 12, 45, 102), (12, 13, 46, 45), (13, 1, 14, 46), (46, 14, 15, 49), (49, 15, 16, 52), (52, 16, 3, 17), (51, 52, 17, 18), (104, 51, 18, 99), (8, 50, 19, 2), (9, 47, 50, 8), (10, 44, 47, 9), (105, 54, 57, 106), (54, 55, 58, 57), (106, 57, 60, 107), (57, 58, 61, 60), (2, 19, 53, 22), (99, 18, 54, 105), (18, 17, 55, 54), (17, 3, 23, 55), (55, 23, 24, 58), (58, 24, 25, 61), (61, 25, 7, 26), (60, 61, 26, 27), (107, 60, 27, 100), (20, 59, 28, 6), (21, 56, 59, 20), (22, 53, 56, 21), (108, 63, 66, 109), (63, 64, 67, 66), (109, 66, 69, 110), (66, 67, 70, 69), (6, 28, 62, 31), (100, 27, 63, 108), (27, 26, 64, 63), (26, 7, 32, 64), (64, 32, 33, 67), (67, 33, 34, 70), (70, 34, 5, 35), (69, 70, 35, 36), (110, 69, 36, 101), (29, 68, 37, 4), (30, 65, 68, 29), (31, 62, 65, 30), (111, 72, 75, 112), (72, 73, 76, 75), (112, 75, 78, 113), (75, 76, 79, 78), (4, 37, 71, 40), (101, 36, 72, 111), (36, 35, 73, 72), (35, 5, 41, 73), (73, 41, 42, 76), (76, 42, 43, 79), (79, 43, 1, 13), (78, 79, 13, 12), (113, 78, 12, 98), (38, 77, 11, 0), (39, 74, 77, 38), (40, 71, 74, 39), (80, 81, 84, 83), (81, 82, 85, 84), (83, 84, 87, 86), (84, 85, 88, 87), (2, 22, 80, 8), (22, 21, 81, 80), (21, 20, 82, 81), (20, 6, 31, 82), (82, 31, 30, 85), (85, 30, 29, 88), (88, 29, 4, 40), (87, 88, 40, 39), (86, 87, 39, 38), (10, 86, 38, 0), (9, 83, 86, 10), (8, 80, 83, 9), (89, 90, 93, 92), (90, 91, 94, 93), (92, 93, 96, 95), (93, 94, 97, 96), (7, 25, 89, 32), (25, 24, 90, 89), (24, 23, 91, 90), (23, 3, 16, 91), (91, 16, 15, 94), (94, 15, 14, 97), (97, 14, 1, 43), (96, 97, 43, 42), (95, 96, 42, 41), (34, 95, 41, 5), (33, 92, 95, 34), (32, 89, 92, 33), (77, 113, 98, 11), (37, 101, 111, 71), (74, 112, 113, 77), (71, 111, 112, 74), (68, 110, 101, 37), (28, 100, 108, 62), (65, 109, 110, 68), (62, 108, 109, 65), (59, 107, 100, 28), (19, 99, 105, 53), (56, 106, 107, 59), (53, 105, 106, 56), (50, 104, 99, 19), (11, 98, 102, 44), (47, 103, 104, 50), (44, 102, 103, 47)])
me_cube_003.polygons.foreach_set('use_smooth', [True] * 112)
_uv = me_cube_003.uv_layers.new(name='UVMap')
_uv.uv.foreach_set('vector', [0.4843, 0.0625, 0.5, 0.0625, 0.5, 0.125, 0.4843, 0.125, 0.5, 0.0625, 0.5625, 0.0625, 0.5625, 0.125, 0.5, 0.125, 0.4843, 0.125, 0.5, 0.125, 0.5, 0.1875, 0.4843, 0.1875, 0.5, 0.125, 0.5625, 0.125, 0.5625, 0.1875, 0.5, 0.1875, 0.375, 0.0, 0.4375, 0.0, 0.4375, 0.0625, 0.375, 0.0625, 0.4843, 0.0, 0.5, 0.0, 0.5, 0.0625, 0.4843, 0.0625, 0.5, 0.0, 0.5625, 0.0, 0.5625, 0.0625, 0.5, 0.0625, 0.5625, 0.0, 0.625, 0.0, 0.625, 0.0625, 0.5625, 0.0625, 0.5625, 0.0625, 0.625, 0.0625, 0.625, 0.125, 0.5625, 0.125, 0.5625, 0.125, 0.625, 0.125, 0.625, 0.1875, 0.5625, 0.1875, 0.5625, 0.1875, 0.625, 0.1875, 0.625, 0.25, 0.5625, 0.25, 0.5, 0.1875, 0.5625, 0.1875, 0.5625, 0.25, 0.5, 0.25, 0.4843, 0.1875, 0.5, 0.1875, 0.5, 0.25, 0.4843, 0.25, 0.375, 0.1875, 0.4375, 0.1875, 0.4375, 0.25, 0.375, 0.25, 0.375, 0.125, 0.4375, 0.125, 0.4375, 0.1875, 0.375, 0.1875, 0.375, 0.0625, 0.4375, 0.0625, 0.4375, 0.125, 0.375, 0.125, 0.4843, 0.3125, 0.5, 0.3125, 0.5, 0.375, 0.4843, 0.375, 0.5, 0.3125, 0.5625, 0.3125, 0.5625, 0.375, 0.5, 0.375, 0.4843, 0.375, 0.5, 0.375, 0.5, 0.4375, 0.4843, 0.4375, 0.5, 0.375, 0.5625, 0.375, 0.5625, 0.4375, 0.5, 0.4375, 0.375, 0.25, 0.4375, 0.25, 0.4375, 0.3125, 0.375, 0.3125, 0.4843, 0.25, 0.5, 0.25, 0.5, 0.3125, 0.4843, 0.3125, 0.5, 0.25, 0.5625, 0.25, 0.5625, 0.3125, 0.5, 0.3125, 0.5625, 0.25, 0.625, 0.25, 0.625, 0.3125, 0.5625, 0.3125, 0.5625, 0.3125, 0.625, 0.3125, 0.625, 0.375, 0.5625, 0.375, 0.5625, 0.375, 0.625, 0.375, 0.625, 0.4375, 0.5625, 0.4375, 0.5625, 0.4375, 0.625, 0.4375, 0.625, 0.5, 0.5625, 0.5, 0.5, 0.4375, 0.5625, 0.4375, 0.5625, 0.5, 0.5, 0.5, 0.4843, 0.4375, 0.5, 0.4375, 0.5, 0.5, 0.4843, 0.5, 0.375, 0.4375, 0.4375, 0.4375, 0.4375, 0.5, 0.375, 0.5, 0.375, 0.375, 0.4375, 0.375, 0.4375, 0.4375, 0.375, 0.4375, 0.375, 0.3125, 0.4375, 0.3125, 0.4375, 0.375, 0.375, 0.375, 0.4843, 0.5625, 0.5, 0.5625, 0.5, 0.625, 0.4843, 0.625, 0.5, 0.5625, 0.5625, 0.5625, 0.5625, 0.625, 0.5, 0.625, 0.4843, 0.625, 0.5, 0.625, 0.5, 0.6875, 0.4843, 0.6875, 0.5, 0.625, 0.5625, 0.625, 0.5625, 0.6875, 0.5, 0.6875, 0.375, 0.5, 0.4375, 0.5, 0.4375, 0.5625, 0.375, 0.5625, 0.4843, 0.5, 0.5, 0.5, 0.5, 0.5625, 0.4843, 0.5625, 0.5, 0.5, 0.5625, 0.5, 0.5625, 0.5625, 0.5, 0.5625, 0.5625, 0.5, 0.625, 0.5, 0.625, 0.5625, 0.5625, 0.5625, 0.5625, 0.5625, 0.625, 0.5625, 0.625, 0.625, 0.5625, 0.625, 0.5625, 0.625, 0.625, 0.625, 0.625, 0.6875, 0.5625, 0.6875, 0.5625, 0.6875, 0.625, 0.6875, 0.625, 0.75, 0.5625, 0.75, 0.5, 0.6875, 0.5625, 0.6875, 0.5625, 0.75, 0.5, 0.75, 0.4843, 0.6875, 0.5, 0.6875, 0.5, 0.75, 0.4843, 0.75, 0.375, 0.6875, 0.4375, 0.6875, 0.4375, 0.75, 0.375, 0.75, 0.375, 0.625, 0.4375, 0.625, 0.4375, 0.6875, 0.375, 0.6875, 0.375, 0.5625, 0.4375, 0.5625, 0.4375, 0.625, 0.375, 0.625, 0.4843, 0.8125, 0.5, 0.8125, 0.5, 0.875, 0.4843, 0.875, 0.5, 0.8125, 0.5625, 0.8125, 0.5625, 0.875, 0.5, 0.875, 0.4843, 0.875, 0.5, 0.875, 0.5, 0.9375, 0.4843, 0.9375, 0.5, 0.875, 0.5625, 0.875, 0.5625, 0.9375, 0.5, 0.9375, 0.375, 0.75, 0.4375, 0.75, 0.4375, 0.8125, 0.375, 0.8125, 0.4843, 0.75, 0.5, 0.75, 0.5, 0.8125, 0.4843, 0.8125, 0.5, 0.75, 0.5625, 0.75, 0.5625, 0.8125, 0.5, 0.8125, 0.5625, 0.75, 0.625, 0.75, 0.625, 0.8125, 0.5625, 0.8125, 0.5625, 0.8125, 0.625, 0.8125, 0.625, 0.875, 0.5625, 0.875, 0.5625, 0.875, 0.625, 0.875, 0.625, 0.9375, 0.5625, 0.9375, 0.5625, 0.9375, 0.625, 0.9375, 0.625, 1.0, 0.5625, 1.0, 0.5, 0.9375, 0.5625, 0.9375, 0.5625, 1.0, 0.5, 1.0, 0.4843, 0.9375, 0.5, 0.9375, 0.5, 1.0, 0.4843, 1.0, 0.375, 0.9375, 0.4375, 0.9375, 0.4375, 1.0, 0.375, 1.0, 0.375, 0.875, 0.4375, 0.875, 0.4375, 0.9375, 0.375, 0.9375, 0.375, 0.8125, 0.4375, 0.8125, 0.4375, 0.875, 0.375, 0.875, 0.1875, 0.5625, 0.25, 0.5625, 0.25, 0.625, 0.1875, 0.625, 0.25, 0.5625, 0.3125, 0.5625, 0.3125, 0.625, 0.25, 0.625, 0.1875, 0.625, 0.25, 0.625, 0.25, 0.6875, 0.1875, 0.6875, 0.25, 0.625, 0.3125, 0.625, 0.3125, 0.6875, 0.25, 0.6875, 0.125, 0.5, 0.1875, 0.5, 0.1875, 0.5625, 0.125, 0.5625, 0.1875, 0.5, 0.25, 0.5, 0.25, 0.5625, 0.1875, 0.5625, 0.25, 0.5, 0.3125, 0.5, 0.3125, 0.5625, 0.25, 0.5625, 0.3125, 0.5, 0.375, 0.5, 0.375, 0.5625, 0.3125, 0.5625, 0.3125, 0.5625, 0.375, 0.5625, 0.375, 0.625, 0.3125, 0.625, 0.3125, 0.625, 0.375, 0.625, 0.375, 0.6875, 0.3125, 0.6875, 0.3125, 0.6875, 0.375, 0.6875, 0.375, 0.75, 0.3125, 0.75, 0.25, 0.6875, 0.3125, 0.6875, 0.3125, 0.75, 0.25, 0.75, 0.1875, 0.6875, 0.25, 0.6875, 0.25, 0.75, 0.1875, 0.75, 0.125, 0.6875, 0.1875, 0.6875, 0.1875, 0.75, 0.125, 0.75, 0.125, 0.625, 0.1875, 0.625, 0.1875, 0.6875, 0.125, 0.6875, 0.125, 0.5625, 0.1875, 0.5625, 0.1875, 0.625, 0.125, 0.625, 0.6875, 0.5625, 0.75, 0.5625, 0.75, 0.625, 0.6875, 0.625, 0.75, 0.5625, 0.8125, 0.5625, 0.8125, 0.625, 0.75, 0.625, 0.6875, 0.625, 0.75, 0.625, 0.75, 0.6875, 0.6875, 0.6875, 0.75, 0.625, 0.8125, 0.625, 0.8125, 0.6875, 0.75, 0.6875, 0.625, 0.5, 0.6875, 0.5, 0.6875, 0.5625, 0.625, 0.5625, 0.6875, 0.5, 0.75, 0.5, 0.75, 0.5625, 0.6875, 0.5625, 0.75, 0.5, 0.8125, 0.5, 0.8125, 0.5625, 0.75, 0.5625, 0.8125, 0.5, 0.875, 0.5, 0.875, 0.5625, 0.8125, 0.5625, 0.8125, 0.5625, 0.875, 0.5625, 0.875, 0.625, 0.8125, 0.625, 0.8125, 0.625, 0.875, 0.625, 0.875, 0.6875, 0.8125, 0.6875, 0.8125, 0.6875, 0.875, 0.6875, 0.875, 0.75, 0.8125, 0.75, 0.75, 0.6875, 0.8125, 0.6875, 0.8125, 0.75, 0.75, 0.75, 0.6875, 0.6875, 0.75, 0.6875, 0.75, 0.75, 0.6875, 0.75, 0.625, 0.6875, 0.6875, 0.6875, 0.6875, 0.75, 0.625, 0.75, 0.625, 0.625, 0.6875, 0.625, 0.6875, 0.6875, 0.625, 0.6875, 0.625, 0.5625, 0.6875, 0.5625, 0.6875, 0.625, 0.625, 0.625, 0.4375, 0.9375, 0.4843, 0.9375, 0.4843, 1.0, 0.4375, 1.0, 0.4375, 0.75, 0.4843, 0.75, 0.4843, 0.8125, 0.4375, 0.8125, 0.4375, 0.875, 0.4843, 0.875, 0.4843, 0.9375, 0.4375, 0.9375, 0.4375, 0.8125, 0.4843, 0.8125, 0.4843, 0.875, 0.4375, 0.875, 0.4375, 0.6875, 0.4843, 0.6875, 0.4843, 0.75, 0.4375, 0.75, 0.4375, 0.5, 0.4843, 0.5, 0.4843, 0.5625, 0.4375, 0.5625, 0.4375, 0.625, 0.4843, 0.625, 0.4843, 0.6875, 0.4375, 0.6875, 0.4375, 0.5625, 0.4843, 0.5625, 0.4843, 0.625, 0.4375, 0.625, 0.4375, 0.4375, 0.4843, 0.4375, 0.4843, 0.5, 0.4375, 0.5, 0.4375, 0.25, 0.4843, 0.25, 0.4843, 0.3125, 0.4375, 0.3125, 0.4375, 0.375, 0.4843, 0.375, 0.4843, 0.4375, 0.4375, 0.4375, 0.4375, 0.3125, 0.4843, 0.3125, 0.4843, 0.375, 0.4375, 0.375, 0.4375, 0.1875, 0.4843, 0.1875, 0.4843, 0.25, 0.4375, 0.25, 0.4375, 0.0, 0.4843, 0.0, 0.4843, 0.0625, 0.4375, 0.0625, 0.4375, 0.125, 0.4843, 0.125, 0.4843, 0.1875, 0.4375, 0.1875, 0.4375, 0.0625, 0.4843, 0.0625, 0.4843, 0.125, 0.4375, 0.125])
me_cube_003.materials.append(mat_chatoyancy)
me_cube_003.update()
me_cube_001 = bpy.data.meshes.new('Cube.001')
me_cube_001.from_pydata([(-0.4332, -0.4027, -0.1972), (-0.4606, -0.4546, 0.4076), (-0.4332, 0.4027, -0.1972), (-0.4606, 0.4546, 0.4076), (0.4332, -0.4027, -0.1972), (0.4606, -0.4546, 0.4076), (0.4332, 0.4027, -0.1972), (0.4606, 0.4546, 0.4076), (-0.4946, 0.2389, -0.1972), (-0.524, -1.006e-07, -0.1971), (-0.4946, -0.2389, -0.1972), (-0.5058, -0.4614, -0.1972), (-0.5813, -0.5561, 0.1235), (-0.5262, -0.5097, 0.2854), (-0.4889, -0.2508, 0.5061), (-0.518, -1.116e-07, 0.5789), (-0.4889, 0.2508, 0.5061), (-0.5262, 0.5097, 0.2854), (-0.5813, 0.5561, 0.1235), (-0.5058, 0.4614, -0.1972), (0.2566, 0.4614, -0.1972), (-4.355e-08, 0.4909, -0.1972), (-0.2566, 0.4614, -0.1972), (-0.2729, 0.5209, 0.4358), (-4.449e-08, 0.5542, 0.4555), (0.2729, 0.5209, 0.4358), (0.5262, 0.5097, 0.2854), (0.5813, 0.5561, 0.1235), (0.5058, 0.4614, -0.1972), (0.4946, -0.2389, -0.1972), (0.524, -1.148e-07, -0.1971), (0.4946, 0.2389, -0.1972), (0.4889, 0.2508, 0.5061), (0.518, -1.077e-07, 0.5789), (0.4889, -0.2508, 0.5061), (0.5262, -0.5097, 0.2854), (0.5813, -0.5561, 0.1235), (0.5058, -0.4614, -0.1972), (-0.2566, -0.4614, -0.1972), (-3.287e-08, -0.4909, -0.1972), (0.2566, -0.4614, -0.1972), (0.2729, -0.5209, 0.4358), (-3.314e-08, -0.5542, 0.4555), (-0.2729, -0.5209, 0.4358), (-0.6422, -0.2546, -0.1972), (-0.7456, -0.3039, 0.1217), (-0.668, -0.2813, 0.3239), (-0.6877, -9.236e-08, -0.1972), (-0.8006, -1.161e-07, 0.1217), (-0.7154, -1.041e-07, 0.3431), (-0.6422, 0.2546, -0.1972), (-0.7456, 0.3039, 0.1217), (-0.668, 0.2813, 0.3239), (-0.279, 0.5871, -0.1972), (-0.3177, 0.7132, 0.1217), (-0.2902, 0.6485, 0.2668), (-2.904e-08, 0.6296, -0.1972), (-5.254e-08, 0.7658, 0.1217), (-5.447e-08, 0.6955, 0.2722), (0.279, 0.5871, -0.1972), (0.3177, 0.7132, 0.1217), (0.2902, 0.6485, 0.2668), (0.6422, 0.2546, -0.1972), (0.7456, 0.3039, 0.1217), (0.668, 0.2813, 0.3239), (0.6877, -1.239e-07, -0.1972), (0.8006, -1.17e-07, 0.1217), (0.7154, -9.417e-08, 0.3431), (0.6422, -0.2546, -0.1972), (0.7456, -0.3039, 0.1217), (0.668, -0.2813, 0.3239), (0.279, -0.5871, -0.1972), (0.3177, -0.7132, 0.1217), (0.2902, -0.6485, 0.2668), (-4.72e-08, -0.6296, -0.1972), (-2.371e-08, -0.7658, 0.1217), (-2.171e-08, -0.6955, 0.2722), (-0.279, -0.5871, -0.1972), (-0.3177, -0.7132, 0.1217), (-0.2902, -0.6485, 0.2668), (-0.2718, 0.2546, -0.1972), (-4.414e-08, 0.2683, -0.1972), (0.2718, 0.2546, -0.1972), (-0.2864, -1.13e-07, -0.1972), (-4.059e-08, -1.064e-07, -0.1972), (0.2864, -1.002e-07, -0.1972), (-0.2718, -0.2546, -0.1972), (-2.937e-08, -0.2683, -0.1972), (0.2718, -0.2546, -0.1972), (0.2961, 0.2945, 0.6103), (-3.556e-08, 0.3104, 0.6426), (-0.2961, 0.2945, 0.6103), (0.2831, -1.242e-07, 0.6994), (-4.738e-08, -1.179e-07, 0.7355), (-0.2831, -1.045e-07, 0.6994), (0.2961, -0.2945, 0.6103), (-5.036e-08, -0.3104, 0.6426), (-0.2961, -0.2945, 0.6103), (-0.5687, -0.5381, 0.02961), (-0.5687, 0.5381, 0.02961), (0.5687, 0.5381, 0.02961), (0.5687, -0.5381, 0.02961), (-0.7276, -0.2947, 0.02823), (-0.7809, -1.113e-07, 0.02823), (-0.7276, 0.2947, 0.02823), (-0.3115, 0.6889, 0.02823), (-4.659e-08, 0.7395, 0.02823), (0.3115, 0.6889, 0.02823), (0.7276, 0.2947, 0.02823), (0.7809, -1.202e-07, 0.02823), (0.7276, -0.2947, 0.02823), (0.3115, -0.6889, 0.02823), (-2.978e-08, -0.7395, 0.02823), (-0.3115, -0.6889, 0.02823)], [], [(102, 45, 48, 103), (45, 46, 49, 48), (103, 48, 51, 104), (48, 49, 52, 51), (0, 11, 44, 10), (98, 12, 45, 102), (12, 13, 46, 45), (13, 1, 14, 46), (46, 14, 15, 49), (49, 15, 16, 52), (52, 16, 3, 17), (51, 52, 17, 18), (104, 51, 18, 99), (8, 50, 19, 2), (9, 47, 50, 8), (10, 44, 47, 9), (105, 54, 57, 106), (54, 55, 58, 57), (106, 57, 60, 107), (57, 58, 61, 60), (2, 19, 53, 22), (99, 18, 54, 105), (18, 17, 55, 54), (17, 3, 23, 55), (55, 23, 24, 58), (58, 24, 25, 61), (61, 25, 7, 26), (60, 61, 26, 27), (107, 60, 27, 100), (20, 59, 28, 6), (21, 56, 59, 20), (22, 53, 56, 21), (108, 63, 66, 109), (63, 64, 67, 66), (109, 66, 69, 110), (66, 67, 70, 69), (6, 28, 62, 31), (100, 27, 63, 108), (27, 26, 64, 63), (26, 7, 32, 64), (64, 32, 33, 67), (67, 33, 34, 70), (70, 34, 5, 35), (69, 70, 35, 36), (110, 69, 36, 101), (29, 68, 37, 4), (30, 65, 68, 29), (31, 62, 65, 30), (111, 72, 75, 112), (72, 73, 76, 75), (112, 75, 78, 113), (75, 76, 79, 78), (4, 37, 71, 40), (101, 36, 72, 111), (36, 35, 73, 72), (35, 5, 41, 73), (73, 41, 42, 76), (76, 42, 43, 79), (79, 43, 1, 13), (78, 79, 13, 12), (113, 78, 12, 98), (38, 77, 11, 0), (39, 74, 77, 38), (40, 71, 74, 39), (80, 81, 84, 83), (81, 82, 85, 84), (83, 84, 87, 86), (84, 85, 88, 87), (2, 22, 80, 8), (22, 21, 81, 80), (21, 20, 82, 81), (20, 6, 31, 82), (82, 31, 30, 85), (85, 30, 29, 88), (88, 29, 4, 40), (87, 88, 40, 39), (86, 87, 39, 38), (10, 86, 38, 0), (9, 83, 86, 10), (8, 80, 83, 9), (89, 90, 93, 92), (90, 91, 94, 93), (92, 93, 96, 95), (93, 94, 97, 96), (7, 25, 89, 32), (25, 24, 90, 89), (24, 23, 91, 90), (23, 3, 16, 91), (91, 16, 15, 94), (94, 15, 14, 97), (97, 14, 1, 43), (96, 97, 43, 42), (95, 96, 42, 41), (34, 95, 41, 5), (33, 92, 95, 34), (32, 89, 92, 33), (77, 113, 98, 11), (37, 101, 111, 71), (74, 112, 113, 77), (71, 111, 112, 74), (68, 110, 101, 37), (28, 100, 108, 62), (65, 109, 110, 68), (62, 108, 109, 65), (59, 107, 100, 28), (19, 99, 105, 53), (56, 106, 107, 59), (53, 105, 106, 56), (50, 104, 99, 19), (11, 98, 102, 44), (47, 103, 104, 50), (44, 102, 103, 47)])
me_cube_001.polygons.foreach_set('use_smooth', [True] * 112)
_uv = me_cube_001.uv_layers.new(name='UVMap')
_uv.uv.foreach_set('vector', [0.4843, 0.0625, 0.5, 0.0625, 0.5, 0.125, 0.4843, 0.125, 0.5, 0.0625, 0.5625, 0.0625, 0.5625, 0.125, 0.5, 0.125, 0.4843, 0.125, 0.5, 0.125, 0.5, 0.1875, 0.4843, 0.1875, 0.5, 0.125, 0.5625, 0.125, 0.5625, 0.1875, 0.5, 0.1875, 0.375, 0.0, 0.4375, 0.0, 0.4375, 0.0625, 0.375, 0.0625, 0.4843, 0.0, 0.5, 0.0, 0.5, 0.0625, 0.4843, 0.0625, 0.5, 0.0, 0.5625, 0.0, 0.5625, 0.0625, 0.5, 0.0625, 0.5625, 0.0, 0.625, 0.0, 0.625, 0.0625, 0.5625, 0.0625, 0.5625, 0.0625, 0.625, 0.0625, 0.625, 0.125, 0.5625, 0.125, 0.5625, 0.125, 0.625, 0.125, 0.625, 0.1875, 0.5625, 0.1875, 0.5625, 0.1875, 0.625, 0.1875, 0.625, 0.25, 0.5625, 0.25, 0.5, 0.1875, 0.5625, 0.1875, 0.5625, 0.25, 0.5, 0.25, 0.4843, 0.1875, 0.5, 0.1875, 0.5, 0.25, 0.4843, 0.25, 0.375, 0.1875, 0.4375, 0.1875, 0.4375, 0.25, 0.375, 0.25, 0.375, 0.125, 0.4375, 0.125, 0.4375, 0.1875, 0.375, 0.1875, 0.375, 0.0625, 0.4375, 0.0625, 0.4375, 0.125, 0.375, 0.125, 0.4843, 0.3125, 0.5, 0.3125, 0.5, 0.375, 0.4843, 0.375, 0.5, 0.3125, 0.5625, 0.3125, 0.5625, 0.375, 0.5, 0.375, 0.4843, 0.375, 0.5, 0.375, 0.5, 0.4375, 0.4843, 0.4375, 0.5, 0.375, 0.5625, 0.375, 0.5625, 0.4375, 0.5, 0.4375, 0.375, 0.25, 0.4375, 0.25, 0.4375, 0.3125, 0.375, 0.3125, 0.4843, 0.25, 0.5, 0.25, 0.5, 0.3125, 0.4843, 0.3125, 0.5, 0.25, 0.5625, 0.25, 0.5625, 0.3125, 0.5, 0.3125, 0.5625, 0.25, 0.625, 0.25, 0.625, 0.3125, 0.5625, 0.3125, 0.5625, 0.3125, 0.625, 0.3125, 0.625, 0.375, 0.5625, 0.375, 0.5625, 0.375, 0.625, 0.375, 0.625, 0.4375, 0.5625, 0.4375, 0.5625, 0.4375, 0.625, 0.4375, 0.625, 0.5, 0.5625, 0.5, 0.5, 0.4375, 0.5625, 0.4375, 0.5625, 0.5, 0.5, 0.5, 0.4843, 0.4375, 0.5, 0.4375, 0.5, 0.5, 0.4843, 0.5, 0.375, 0.4375, 0.4375, 0.4375, 0.4375, 0.5, 0.375, 0.5, 0.375, 0.375, 0.4375, 0.375, 0.4375, 0.4375, 0.375, 0.4375, 0.375, 0.3125, 0.4375, 0.3125, 0.4375, 0.375, 0.375, 0.375, 0.4843, 0.5625, 0.5, 0.5625, 0.5, 0.625, 0.4843, 0.625, 0.5, 0.5625, 0.5625, 0.5625, 0.5625, 0.625, 0.5, 0.625, 0.4843, 0.625, 0.5, 0.625, 0.5, 0.6875, 0.4843, 0.6875, 0.5, 0.625, 0.5625, 0.625, 0.5625, 0.6875, 0.5, 0.6875, 0.375, 0.5, 0.4375, 0.5, 0.4375, 0.5625, 0.375, 0.5625, 0.4843, 0.5, 0.5, 0.5, 0.5, 0.5625, 0.4843, 0.5625, 0.5, 0.5, 0.5625, 0.5, 0.5625, 0.5625, 0.5, 0.5625, 0.5625, 0.5, 0.625, 0.5, 0.625, 0.5625, 0.5625, 0.5625, 0.5625, 0.5625, 0.625, 0.5625, 0.625, 0.625, 0.5625, 0.625, 0.5625, 0.625, 0.625, 0.625, 0.625, 0.6875, 0.5625, 0.6875, 0.5625, 0.6875, 0.625, 0.6875, 0.625, 0.75, 0.5625, 0.75, 0.5, 0.6875, 0.5625, 0.6875, 0.5625, 0.75, 0.5, 0.75, 0.4843, 0.6875, 0.5, 0.6875, 0.5, 0.75, 0.4843, 0.75, 0.375, 0.6875, 0.4375, 0.6875, 0.4375, 0.75, 0.375, 0.75, 0.375, 0.625, 0.4375, 0.625, 0.4375, 0.6875, 0.375, 0.6875, 0.375, 0.5625, 0.4375, 0.5625, 0.4375, 0.625, 0.375, 0.625, 0.4843, 0.8125, 0.5, 0.8125, 0.5, 0.875, 0.4843, 0.875, 0.5, 0.8125, 0.5625, 0.8125, 0.5625, 0.875, 0.5, 0.875, 0.4843, 0.875, 0.5, 0.875, 0.5, 0.9375, 0.4843, 0.9375, 0.5, 0.875, 0.5625, 0.875, 0.5625, 0.9375, 0.5, 0.9375, 0.375, 0.75, 0.4375, 0.75, 0.4375, 0.8125, 0.375, 0.8125, 0.4843, 0.75, 0.5, 0.75, 0.5, 0.8125, 0.4843, 0.8125, 0.5, 0.75, 0.5625, 0.75, 0.5625, 0.8125, 0.5, 0.8125, 0.5625, 0.75, 0.625, 0.75, 0.625, 0.8125, 0.5625, 0.8125, 0.5625, 0.8125, 0.625, 0.8125, 0.625, 0.875, 0.5625, 0.875, 0.5625, 0.875, 0.625, 0.875, 0.625, 0.9375, 0.5625, 0.9375, 0.5625, 0.9375, 0.625, 0.9375, 0.625, 1.0, 0.5625, 1.0, 0.5, 0.9375, 0.5625, 0.9375, 0.5625, 1.0, 0.5, 1.0, 0.4843, 0.9375, 0.5, 0.9375, 0.5, 1.0, 0.4843, 1.0, 0.375, 0.9375, 0.4375, 0.9375, 0.4375, 1.0, 0.375, 1.0, 0.375, 0.875, 0.4375, 0.875, 0.4375, 0.9375, 0.375, 0.9375, 0.375, 0.8125, 0.4375, 0.8125, 0.4375, 0.875, 0.375, 0.875, 0.1875, 0.5625, 0.25, 0.5625, 0.25, 0.625, 0.1875, 0.625, 0.25, 0.5625, 0.3125, 0.5625, 0.3125, 0.625, 0.25, 0.625, 0.1875, 0.625, 0.25, 0.625, 0.25, 0.6875, 0.1875, 0.6875, 0.25, 0.625, 0.3125, 0.625, 0.3125, 0.6875, 0.25, 0.6875, 0.125, 0.5, 0.1875, 0.5, 0.1875, 0.5625, 0.125, 0.5625, 0.1875, 0.5, 0.25, 0.5, 0.25, 0.5625, 0.1875, 0.5625, 0.25, 0.5, 0.3125, 0.5, 0.3125, 0.5625, 0.25, 0.5625, 0.3125, 0.5, 0.375, 0.5, 0.375, 0.5625, 0.3125, 0.5625, 0.3125, 0.5625, 0.375, 0.5625, 0.375, 0.625, 0.3125, 0.625, 0.3125, 0.625, 0.375, 0.625, 0.375, 0.6875, 0.3125, 0.6875, 0.3125, 0.6875, 0.375, 0.6875, 0.375, 0.75, 0.3125, 0.75, 0.25, 0.6875, 0.3125, 0.6875, 0.3125, 0.75, 0.25, 0.75, 0.1875, 0.6875, 0.25, 0.6875, 0.25, 0.75, 0.1875, 0.75, 0.125, 0.6875, 0.1875, 0.6875, 0.1875, 0.75, 0.125, 0.75, 0.125, 0.625, 0.1875, 0.625, 0.1875, 0.6875, 0.125, 0.6875, 0.125, 0.5625, 0.1875, 0.5625, 0.1875, 0.625, 0.125, 0.625, 0.6875, 0.5625, 0.75, 0.5625, 0.75, 0.625, 0.6875, 0.625, 0.75, 0.5625, 0.8125, 0.5625, 0.8125, 0.625, 0.75, 0.625, 0.6875, 0.625, 0.75, 0.625, 0.75, 0.6875, 0.6875, 0.6875, 0.75, 0.625, 0.8125, 0.625, 0.8125, 0.6875, 0.75, 0.6875, 0.625, 0.5, 0.6875, 0.5, 0.6875, 0.5625, 0.625, 0.5625, 0.6875, 0.5, 0.75, 0.5, 0.75, 0.5625, 0.6875, 0.5625, 0.75, 0.5, 0.8125, 0.5, 0.8125, 0.5625, 0.75, 0.5625, 0.8125, 0.5, 0.875, 0.5, 0.875, 0.5625, 0.8125, 0.5625, 0.8125, 0.5625, 0.875, 0.5625, 0.875, 0.625, 0.8125, 0.625, 0.8125, 0.625, 0.875, 0.625, 0.875, 0.6875, 0.8125, 0.6875, 0.8125, 0.6875, 0.875, 0.6875, 0.875, 0.75, 0.8125, 0.75, 0.75, 0.6875, 0.8125, 0.6875, 0.8125, 0.75, 0.75, 0.75, 0.6875, 0.6875, 0.75, 0.6875, 0.75, 0.75, 0.6875, 0.75, 0.625, 0.6875, 0.6875, 0.6875, 0.6875, 0.75, 0.625, 0.75, 0.625, 0.625, 0.6875, 0.625, 0.6875, 0.6875, 0.625, 0.6875, 0.625, 0.5625, 0.6875, 0.5625, 0.6875, 0.625, 0.625, 0.625, 0.4375, 0.9375, 0.4843, 0.9375, 0.4843, 1.0, 0.4375, 1.0, 0.4375, 0.75, 0.4843, 0.75, 0.4843, 0.8125, 0.4375, 0.8125, 0.4375, 0.875, 0.4843, 0.875, 0.4843, 0.9375, 0.4375, 0.9375, 0.4375, 0.8125, 0.4843, 0.8125, 0.4843, 0.875, 0.4375, 0.875, 0.4375, 0.6875, 0.4843, 0.6875, 0.4843, 0.75, 0.4375, 0.75, 0.4375, 0.5, 0.4843, 0.5, 0.4843, 0.5625, 0.4375, 0.5625, 0.4375, 0.625, 0.4843, 0.625, 0.4843, 0.6875, 0.4375, 0.6875, 0.4375, 0.5625, 0.4843, 0.5625, 0.4843, 0.625, 0.4375, 0.625, 0.4375, 0.4375, 0.4843, 0.4375, 0.4843, 0.5, 0.4375, 0.5, 0.4375, 0.25, 0.4843, 0.25, 0.4843, 0.3125, 0.4375, 0.3125, 0.4375, 0.375, 0.4843, 0.375, 0.4843, 0.4375, 0.4375, 0.4375, 0.4375, 0.3125, 0.4843, 0.3125, 0.4843, 0.375, 0.4375, 0.375, 0.4375, 0.1875, 0.4843, 0.1875, 0.4843, 0.25, 0.4375, 0.25, 0.4375, 0.0, 0.4843, 0.0, 0.4843, 0.0625, 0.4375, 0.0625, 0.4375, 0.125, 0.4843, 0.125, 0.4843, 0.1875, 0.4375, 0.1875, 0.4375, 0.0625, 0.4843, 0.0625, 0.4843, 0.125, 0.4375, 0.125])
me_cube_001.materials.append(mat_asterism)
me_cube_001.update()

# ---- objects
ob_cabochon = bpy.data.objects.new('cabochon', me_cube_003)
ob_flashlight = bpy.data.objects.new('flashlight', light_light_001)
ob_cabochon_001 = bpy.data.objects.new('cabochon.001', me_cube_001)

# ---- transforms, parenting, visibility, modifiers, constraints
ob_cabochon.location = (0.0, 0.0, 0.0)
_m = ob_cabochon.modifiers.new('Subdivision', 'SUBSURF')
_m.levels = 2
ob_flashlight.location = (-0.01486, -0.8568, 12.13)
ob_flashlight.rotation_euler = (-0.001244, 0.004584, 1.789)
ob_flashlight.lock_rotations_4d = False
ob_flashlight.empty_display_type = 'ARROWS'
ob_flashlight.color = (0.0, 0.0, 0.0, 0.0)
ob_flashlight.lineart.crease_threshold = 0.0
ob_cabochon_001.location = (0.0, -1.671, 0.0)
ob_cabochon_001.rotation_euler = (0.0, -0.0, -2.407)
_m = ob_cabochon_001.modifiers.new('Subdivision', 'SUBSURF')
_m.levels = 2

# ---- collection membership
col_collection.objects.link(ob_cabochon)
col_collection.objects.link(ob_flashlight)
col_collection.objects.link(ob_cabochon_001)

# ---- scene / render settings (as saved in the file)
scene.frame_start = 1; scene.frame_end = 250; scene.frame_set(1)
scene.render.engine = 'CYCLES'
scene.cycles.samples = 32
bpy.context.view_layer.update()

# ---- added for rendering (the .blend has no active camera): camera
cam_auto = bpy.data.cameras.new('AutoCamera')
cam_auto.lens = 50.0
cam_auto.sensor_width = 36.0
cam_auto.clip_end = 1000.0
ob_auto_camera = bpy.data.objects.new('AutoCamera', cam_auto)
scene.collection.objects.link(ob_auto_camera)
ob_auto_camera.location = (4.04194, -5.85526, 3.5027)
ob_auto_camera.rotation_euler = (1.09748, -7.21219e-08, 0.694738)
scene.camera = ob_auto_camera
bpy.context.view_layer.update()
